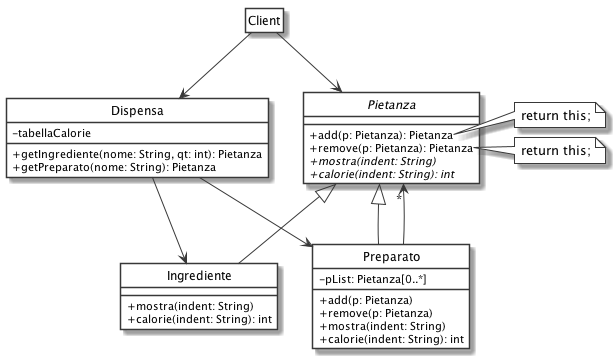

The diagram above was rendered by PlantUML. Its source (embedded in the PNG):
@startuml
' START STYLE
skinparam {
	monochrome true
	'shadowing false
	classBackgroundColor white
	noteBackgroundColor white
	classAttributeIconSize 0
	'linetype ortho
}
hide circle
' END STYLE

class Dispensa {
	- tabellaCalorie
	+ getIngrediente(nome: String, qt: int): Pietanza
	+ getPreparato(nome: String): Pietanza
}

Dispensa --> Ingrediente
Dispensa --> Preparato

Client -down-> Dispensa
Client -right-> Pietanza
hide Client members


abstract class Pietanza {
	+ add(p: Pietanza): Pietanza
	+ remove(p: Pietanza): Pietanza
	+ {abstract} mostra(indent: String)
	+ {abstract} calorie(indent: String): int
}

note right of Pietanza::add
	return this;
end note

note right of Pietanza::remove
	return this;
end note

class Ingrediente extends Pietanza {
	+ mostra(indent: String)
	+ calorie(indent: String): int
}

class Preparato extends Pietanza {
	- pList: Pietanza[0..*]
	+ add(p: Pietanza)
	+ remove(p: Pietanza)
	+ mostra(indent: String)
	+ calorie(indent: String): int
}

Pietanza "\t*" <-left- Preparato
Preparato -[hidden]left-> Ingrediente

@enduml